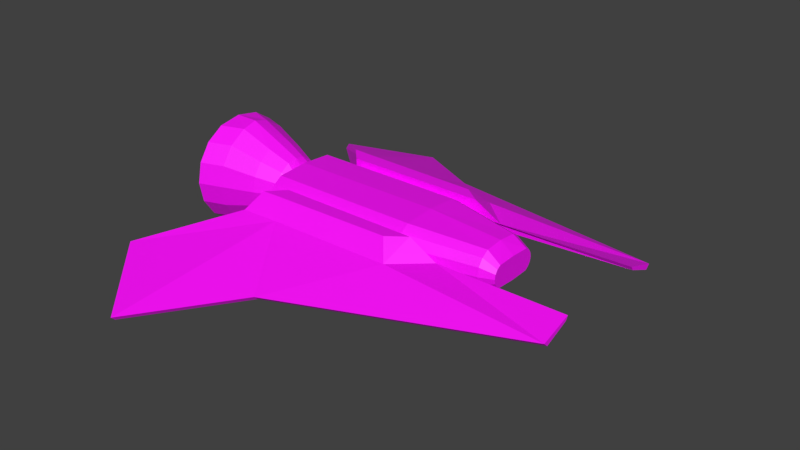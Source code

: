 # Source: passer.blend  (saved by Blender 3.0.42; exported with 4.5.12 LTS)
import bpy
from mathutils import Matrix  # noqa: F401  (used for matrix-valued properties, if any)

bpy.ops.wm.read_factory_settings(use_empty=True)
scene = bpy.context.scene
scene.name = 'Scene'

# ---- collections
col_collection_1 = bpy.data.collections.new('Collection 1'); scene.collection.children.link(col_collection_1)

# ---- images (referenced by path relative to the original .blend; pixels are not part of the script)
import os
ASSET_DIR = os.environ.get("B2B_ASSET_DIR", "")  # directory of the original .blend (textures are referenced by path, not embedded)
HERE = os.path.dirname(os.path.abspath(__file__))  # packed textures are extracted next to this script under _unpacked/

def load_image(name, relpath, width, height, colorspace="sRGB"):
    """Load a texture the original file referenced (path relative to the .blend, or extracted next to this script)."""
    p = next((c for c in (os.path.join(HERE, relpath), os.path.join(ASSET_DIR, relpath)) if relpath and os.path.exists(c)), "")
    if p:
        img = bpy.data.images.load(p, check_existing=True)
        img.name = name
    else:  # same state as the original file: an image datablock whose file is absent (Cycles renders it pink)
        img = bpy.data.images.new(name, width, height)
        img.source = "FILE"
        img.filepath = "//" + (relpath or name)
    img.colorspace_settings.name = colorspace
    return img
img_untitled = load_image('Untitled', 'passer_merchant.tga', 1024, 1024, 'sRGB')

# ---- materials (node trees are filled in below, after node groups)
mat_material = bpy.data.materials.new('Material')
mat_material.alpha_threshold = 0.0
mat_material.use_transparent_shadow = False
mat_material.roughness = 0.5
mat_material.line_color = (0.0, 0.0, 0.0, 1.0)

# ---- material node trees
mat_material.use_nodes = True; mat_material.node_tree.nodes.clear()
_N = mat_material.node_tree.nodes; _L = mat_material.node_tree.links
n0 = _N.new('ShaderNodeOutputMaterial'); n0.name = 'Material Output'; n0.location = (300, 300)
n1 = _N.new('ShaderNodeBsdfPrincipled'); n1.name = 'Principled BSDF'; n1.location = (10, 300)
n1.distribution = 'GGX'
n1.subsurface_method = 'BURLEY'
n1.inputs[3].default_value = 1.45
n1.inputs[27].default_value = (0.0, 0.0, 0.0, 1.0)
n1.inputs[28].default_value = 1.0
n2 = _N.new('ShaderNodeTexImage'); n2.name = 'Image Texture'; n2.location = (-341, 221)
n2.image = img_untitled
_L.new(n1.outputs[0], n0.inputs[0])
_L.new(n2.outputs[0], n1.inputs[0])
n0.is_active_output = True

# ---- world
world_world = bpy.data.worlds.new('World'); scene.world = world_world
world_world.color = (0.05088, 0.05088, 0.05088)
world_world.use_sun_shadow = False
world_world.sun_shadow_jitter_overblur = 0.0
world_world.cycles.sampling_method = 'MANUAL'

# ---- meshes
me_cube = bpy.data.meshes.new('Cube')
me_cube.from_pydata([(-0.2006, -0.9948, -0.09898), (-0.2006, -1.014, -0.08067), (-0.4818, -0.6644, 0.008384), (-0.4818, -0.6841, 0.02669), (1.37, -0.223, 0.1771), (1.37, -0.2339, 0.1587), (1.37, -0.3665, 0.1299), (1.37, -0.3469, 0.1116), (-0.003201, -0.2119, 0.1681), (-0.003201, -0.2119, 0.1046), (0.2552, -0.6721, 0.03057), (0.2552, -0.6525, 0.01226), (-0.1169, -0.36, 0.1681), (0.7783, -0.2119, 0.1681), (0.05653, -0.3531, 0.1681), (0.6287, -0.3448, 0.1681), (-0.0745, -0.2862, 0.2388), (-0.003201, -0.2119, 0.2388), (0.01412, -0.2827, 0.2388), (0.6502, -0.2119, 0.2388), (0.5681, -0.2727, 0.2388), (-0.07519, -0.1441, 0.01535), (0.5839, -0.1441, 0.01535), (-0.07519, -0.185, 0.04266), (0.5839, -0.185, 0.04266), (-0.07519, -0.2123, 0.08353), (0.5839, -0.2123, 0.08353), (-0.07519, -0.2219, 0.1317), (0.5839, -0.2219, 0.1317), (-0.07519, -0.2123, 0.1799), (0.5839, -0.2123, 0.1799), (-0.07519, -0.185, 0.2208), (0.5839, -0.185, 0.2208), (-0.07519, -0.1441, 0.2481), (0.5839, -0.1441, 0.2481), (0.9252, -0.08404, 0.03895), (0.9252, -0.1166, 0.06072), (0.9252, -0.1384, 0.0933), (0.9252, -0.146, 0.1317), (0.9252, -0.1384, 0.1702), (0.9252, -0.1166, 0.2027), (0.9252, -0.08404, 0.2245), (0.9876, -0.08758, 0.08254), (0.9876, -0.1049, 0.09409), (0.9876, -0.1164, 0.1114), (0.9876, -0.1204, 0.1317), (0.9876, -0.1164, 0.1521), (0.9876, -0.1049, 0.1694), (0.9876, -0.08758, 0.1809), (-0.1158, -0.1441, 0.01535), (-0.1158, -0.185, 0.04266), (-0.1158, -0.2123, 0.08353), (-0.1158, -0.2219, 0.1317), (-0.1158, -0.2123, 0.1799), (-0.1158, -0.185, 0.2208), (-0.1158, -0.1441, 0.2481), (-0.1103, -0.1443, 0.0467), (-0.1103, -0.1742, 0.06665), (-0.1103, -0.1941, 0.09651), (-0.1103, -0.2012, 0.1317), (-0.1103, -0.1941, 0.167), (-0.1103, -0.1742, 0.1968), (-0.1103, -0.1443, 0.2168), (-0.1087, -0.0515, 0.0467), (-0.1087, -0.08136, 0.06665), (-0.1087, -0.1013, 0.09651), (-0.1087, -0.1083, 0.1317), (-0.1087, -0.1013, 0.167), (-0.1087, -0.08136, 0.1968), (-0.1087, -0.0515, 0.2168), (-0.1278, -0.0515, 0.0467), (-0.1278, -0.08136, 0.06665), (-0.1278, -0.1013, 0.09651), (-0.1278, -0.1083, 0.1317), (-0.1278, -0.1013, 0.167), (-0.1278, -0.08136, 0.1968), (-0.1278, -0.0515, 0.2168), (-0.1683, -0.04561, 0.006829), (-0.1683, -0.08947, 0.03614), (-0.1683, -0.1188, 0.08), (-0.1683, -0.1291, 0.1317), (-0.1683, -0.1188, 0.1835), (-0.1683, -0.08947, 0.2273), (-0.1683, -0.04561, 0.2566), (-0.267, -0.05867, -0.03543), (-0.267, -0.1174, 0.003793), (-0.267, -0.1566, 0.06249), (-0.267, -0.1704, 0.1317), (-0.267, -0.1566, 0.201), (-0.267, -0.1174, 0.2597), (-0.267, -0.05867, 0.2989), (-0.4143, -0.06912, -0.09696), (-0.4143, -0.1494, -0.0433), (-0.4143, -0.2031, 0.03701), (-0.4143, -0.2219, 0.1317), (-0.4143, -0.2031, 0.2265), (-0.4143, -0.1494, 0.3068), (-0.4143, -0.06912, 0.3604), (-0.5223, -0.1061, -0.09696), (-0.5223, -0.1864, -0.0433), (-0.5223, -0.24, 0.03701), (-0.5223, -0.2589, 0.1317), (-0.5223, -0.24, 0.2265), (-0.5223, -0.1864, 0.3068), (-0.5223, -0.1061, 0.3604), (-0.5223, -0.07346, -0.06613), (-0.5223, -0.1429, -0.0197), (-0.5223, -0.1894, 0.04978), (-0.5223, -0.2057, 0.1317), (-0.5223, -0.1894, 0.2137), (-0.5223, -0.1429, 0.2832), (-0.5223, -0.07346, 0.3296), (-0.4414, -0.07346, -0.06613), (-0.4414, -0.1429, -0.0197), (-0.4414, -0.1894, 0.04978), (-0.4414, -0.2057, 0.1317), (-0.4414, -0.1894, 0.2137), (-0.4414, -0.1429, 0.2832), (-0.4414, -0.07346, 0.3296), (-0.3607, -0.09136, 0.03463), (-0.3607, -0.1255, 0.05742), (-0.3607, -0.1482, 0.09151), (-0.3607, -0.1562, 0.1317), (-0.3607, -0.1482, 0.172), (-0.3607, -0.1255, 0.2061), (-0.3607, -0.09136, 0.2288), (-0.2006, 0.9948, -0.09898), (-0.2006, 1.014, -0.08067), (-0.4818, 0.6644, 0.008384), (-0.4818, 0.6841, 0.02669), (1.37, 0.223, 0.1771), (1.37, 0.2339, 0.1587), (1.37, 0.3665, 0.1299), (1.37, 0.3469, 0.1116), (-0.003201, 0.2119, 0.1681), (-0.003201, 0.2119, 0.1046), (0.2552, 0.6721, 0.03057), (0.2552, 0.6525, 0.01226), (-0.1169, 0.36, 0.1681), (0.7783, 0.2119, 0.1681), (0.05653, 0.3531, 0.1681), (0.6287, 0.3448, 0.1681), (-0.0745, 0.2862, 0.2388), (-0.003201, 0.2119, 0.2388), (0.01412, 0.2827, 0.2388), (0.6502, 0.2119, 0.2388), (0.5681, 0.2727, 0.2388), (-0.07519, 0.0, 0.005764), (0.5839, 0.0, 0.005764), (-0.07519, 0.1441, 0.01535), (0.5839, 0.1441, 0.01535), (-0.07519, 0.185, 0.04266), (0.5839, 0.185, 0.04266), (-0.07519, 0.2123, 0.08353), (0.5839, 0.2123, 0.08353), (-0.07519, 0.2219, 0.1317), (0.5839, 0.2219, 0.1317), (-0.07519, 0.2123, 0.1799), (0.5839, 0.2123, 0.1799), (-0.07519, 0.185, 0.2208), (0.5839, 0.185, 0.2208), (-0.07519, 0.1441, 0.2481), (0.5839, 0.1441, 0.2481), (-0.07519, 0.0, 0.2577), (0.5839, 0.0, 0.2577), (0.9252, 0.08404, 0.03895), (0.9252, 0.0, 0.03131), (0.9252, 0.1166, 0.06072), (0.9252, 0.1384, 0.0933), (0.9252, 0.146, 0.1317), (0.9252, 0.1384, 0.1702), (0.9252, 0.1166, 0.2027), (0.9252, 0.08404, 0.2245), (0.9252, 0.0, 0.2322), (0.9876, 0.08758, 0.08254), (0.9876, 0.0, 0.07849), (0.9876, 0.1049, 0.09409), (0.9876, 0.1164, 0.1114), (0.9876, 0.1204, 0.1317), (0.9876, 0.1164, 0.1521), (0.9876, 0.1049, 0.1694), (0.9876, 0.08758, 0.1809), (0.9876, 0.0, 0.185), (-0.1158, 0.0, 0.005764), (-0.1158, 0.1441, 0.01535), (-0.1158, 0.185, 0.04266), (-0.1158, 0.2123, 0.08353), (-0.1158, 0.2219, 0.1317), (-0.1158, 0.2123, 0.1799), (-0.1158, 0.185, 0.2208), (-0.1158, 0.1441, 0.2481), (-0.1158, 0.0, 0.2577), (-0.1103, 0.0, 0.0397), (-0.1103, 0.1443, 0.0467), (-0.1103, 0.1742, 0.06665), (-0.1103, 0.1941, 0.09651), (-0.1103, 0.2012, 0.1317), (-0.1103, 0.1941, 0.167), (-0.1103, 0.1742, 0.1968), (-0.1103, 0.1443, 0.2168), (-0.1103, 0.0, 0.2238), (-0.1087, 0.0, 0.0397), (-0.1087, 0.0515, 0.0467), (-0.1087, 0.08136, 0.06665), (-0.1087, 0.1013, 0.09651), (-0.1087, 0.1083, 0.1317), (-0.1087, 0.1013, 0.167), (-0.1087, 0.08136, 0.1968), (-0.1087, 0.0515, 0.2168), (-0.1087, 0.0, 0.2238), (-0.1278, 0.0, 0.0397), (-0.1278, 0.0515, 0.0467), (-0.1278, 0.08136, 0.06665), (-0.1278, 0.1013, 0.09651), (-0.1278, 0.1083, 0.1317), (-0.1278, 0.1013, 0.167), (-0.1278, 0.08136, 0.1968), (-0.1278, 0.0515, 0.2168), (-0.1278, 0.0, 0.2238), (-0.1683, 0.0, -0.003462), (-0.1683, 0.04561, 0.006829), (-0.1683, 0.08947, 0.03614), (-0.1683, 0.1188, 0.08), (-0.1683, 0.1291, 0.1317), (-0.1683, 0.1188, 0.1835), (-0.1683, 0.08947, 0.2273), (-0.1683, 0.04561, 0.2566), (-0.1683, 0.0, 0.2669), (-0.267, 0.0, -0.0492), (-0.267, 0.05867, -0.03543), (-0.267, 0.1174, 0.003793), (-0.267, 0.1566, 0.06249), (-0.267, 0.1704, 0.1317), (-0.267, 0.1566, 0.201), (-0.267, 0.1174, 0.2597), (-0.267, 0.05867, 0.2989), (-0.267, 0.0, 0.3127), (-0.4143, 0.0, -0.1158), (-0.4143, 0.06912, -0.09696), (-0.4143, 0.1494, -0.0433), (-0.4143, 0.2031, 0.03701), (-0.4143, 0.2219, 0.1317), (-0.4143, 0.2031, 0.2265), (-0.4143, 0.1494, 0.3068), (-0.4143, 0.06912, 0.3604), (-0.4143, 0.0, 0.3793), (-0.5223, 0.0, -0.1158), (-0.5223, 0.1061, -0.09696), (-0.5223, 0.1864, -0.0433), (-0.5223, 0.24, 0.03701), (-0.5223, 0.2589, 0.1317), (-0.5223, 0.24, 0.2265), (-0.5223, 0.1864, 0.3068), (-0.5223, 0.1061, 0.3604), (-0.5223, 0.0, 0.3793), (-0.5223, 0.0, -0.08243), (-0.5223, 0.07346, -0.06613), (-0.5223, 0.1429, -0.0197), (-0.5223, 0.1894, 0.04978), (-0.5223, 0.2057, 0.1317), (-0.5223, 0.1894, 0.2137), (-0.5223, 0.1429, 0.2832), (-0.5223, 0.07346, 0.3296), (-0.5223, 0.0, 0.3459), (-0.4414, 0.0, -0.08243), (-0.4414, 0.07346, -0.06613), (-0.4414, 0.1429, -0.0197), (-0.4414, 0.1894, 0.04978), (-0.4414, 0.2057, 0.1317), (-0.4414, 0.1894, 0.2137), (-0.4414, 0.1429, 0.2832), (-0.4414, 0.07346, 0.3296), (-0.4414, 0.0, 0.3459), (-0.3607, 0.0, 0.02663), (-0.3607, 0.09136, 0.03463), (-0.3607, 0.1255, 0.05742), (-0.3607, 0.1482, 0.09151), (-0.3607, 0.1562, 0.1317), (-0.3607, 0.1482, 0.172), (-0.3607, 0.1255, 0.2061), (-0.3607, 0.09136, 0.2288), (-0.3607, 0.0, 0.2368)], [], [(11, 10, 1, 0), (10, 14, 12, 3, 1), (9, 11, 0, 2), (0, 1, 3, 2), (4, 13, 15, 14, 10, 6), (9, 5, 7, 11), (7, 6, 10, 11), (5, 4, 6, 7), (9, 8, 13, 4, 5), (8, 9, 2, 3, 12), (18, 20, 19, 17), (14, 15, 20, 18), (8, 12, 16, 17), (16, 18, 17), (12, 14, 18, 16), (15, 13, 19, 20), (13, 8, 17, 19), (147, 148, 22, 21), (21, 22, 24, 23), (23, 24, 26, 25), (25, 26, 28, 27), (27, 28, 30, 29), (29, 30, 32, 31), (31, 32, 34, 33), (33, 34, 164, 163), (24, 22, 35, 36), (33, 163, 191, 55), (41, 40, 47, 48), (22, 148, 166, 35), (164, 34, 41, 173), (34, 32, 40, 41), (32, 30, 39, 40), (30, 28, 38, 39), (28, 26, 37, 38), (26, 24, 36, 37), (175, 182, 48, 47, 46, 45, 44, 43, 42), (38, 37, 44, 45), (35, 166, 175, 42), (173, 41, 48, 182), (39, 38, 45, 46), (36, 35, 42, 43), (40, 39, 46, 47), (37, 36, 43, 44), (53, 54, 61, 60), (31, 33, 55, 54), (29, 31, 54, 53), (27, 29, 53, 52), (25, 27, 52, 51), (23, 25, 51, 50), (21, 23, 50, 49), (147, 21, 49, 183), (60, 61, 68, 67), (50, 51, 58, 57), (54, 55, 62, 61), (51, 52, 59, 58), (183, 49, 56, 192), (55, 191, 200, 62), (52, 53, 60, 59), (49, 50, 57, 56), (67, 68, 75, 74), (57, 58, 65, 64), (61, 62, 69, 68), (58, 59, 66, 65), (62, 200, 209, 69), (59, 60, 67, 66), (56, 57, 64, 63), (192, 56, 63, 201), (74, 75, 82, 81), (64, 65, 72, 71), (68, 69, 76, 75), (65, 66, 73, 72), (69, 209, 218, 76), (66, 67, 74, 73), (63, 64, 71, 70), (201, 63, 70, 210), (81, 82, 89, 88), (71, 72, 79, 78), (75, 76, 83, 82), (72, 73, 80, 79), (210, 70, 77, 219), (76, 218, 227, 83), (73, 74, 81, 80), (70, 71, 78, 77), (88, 89, 96, 95), (78, 79, 86, 85), (82, 83, 90, 89), (79, 80, 87, 86), (219, 77, 84, 228), (83, 227, 236, 90), (80, 81, 88, 87), (77, 78, 85, 84), (95, 96, 103, 102), (85, 86, 93, 92), (89, 90, 97, 96), (86, 87, 94, 93), (90, 236, 245, 97), (87, 88, 95, 94), (84, 85, 92, 91), (228, 84, 91, 237), (102, 103, 110, 109), (92, 93, 100, 99), (96, 97, 104, 103), (93, 94, 101, 100), (97, 245, 254, 104), (94, 95, 102, 101), (91, 92, 99, 98), (237, 91, 98, 246), (109, 110, 117, 116), (99, 100, 107, 106), (103, 104, 111, 110), (100, 101, 108, 107), (104, 254, 263, 111), (101, 102, 109, 108), (98, 99, 106, 105), (246, 98, 105, 255), (116, 117, 124, 123), (106, 107, 114, 113), (110, 111, 118, 117), (107, 108, 115, 114), (255, 105, 112, 264), (111, 263, 272, 118), (108, 109, 116, 115), (105, 106, 113, 112), (281, 273, 119, 120, 121, 122, 123, 124, 125), (113, 114, 121, 120), (117, 118, 125, 124), (114, 115, 122, 121), (264, 112, 119, 273), (118, 272, 281, 125), (115, 116, 123, 122), (112, 113, 120, 119), (137, 126, 127, 136), (136, 127, 129, 138, 140), (135, 128, 126, 137), (126, 128, 129, 127), (130, 132, 136, 140, 141, 139), (135, 137, 133, 131), (133, 137, 136, 132), (131, 133, 132, 130), (135, 131, 130, 139, 134), (134, 138, 129, 128, 135), (144, 143, 145, 146), (140, 144, 146, 141), (134, 143, 142, 138), (142, 143, 144), (138, 142, 144, 140), (141, 146, 145, 139), (139, 145, 143, 134), (147, 149, 150, 148), (149, 151, 152, 150), (151, 153, 154, 152), (153, 155, 156, 154), (155, 157, 158, 156), (157, 159, 160, 158), (159, 161, 162, 160), (161, 163, 164, 162), (152, 167, 165, 150), (161, 190, 191, 163), (172, 181, 180, 171), (150, 165, 166, 148), (164, 173, 172, 162), (162, 172, 171, 160), (160, 171, 170, 158), (158, 170, 169, 156), (156, 169, 168, 154), (154, 168, 167, 152), (175, 174, 176, 177, 178, 179, 180, 181, 182), (169, 178, 177, 168), (165, 174, 175, 166), (173, 182, 181, 172), (170, 179, 178, 169), (167, 176, 174, 165), (171, 180, 179, 170), (168, 177, 176, 167), (188, 197, 198, 189), (159, 189, 190, 161), (157, 188, 189, 159), (155, 187, 188, 157), (153, 186, 187, 155), (151, 185, 186, 153), (149, 184, 185, 151), (147, 183, 184, 149), (197, 206, 207, 198), (185, 194, 195, 186), (189, 198, 199, 190), (186, 195, 196, 187), (183, 192, 193, 184), (190, 199, 200, 191), (187, 196, 197, 188), (184, 193, 194, 185), (206, 215, 216, 207), (194, 203, 204, 195), (198, 207, 208, 199), (195, 204, 205, 196), (199, 208, 209, 200), (196, 205, 206, 197), (193, 202, 203, 194), (192, 201, 202, 193), (215, 224, 225, 216), (203, 212, 213, 204), (207, 216, 217, 208), (204, 213, 214, 205), (208, 217, 218, 209), (205, 214, 215, 206), (202, 211, 212, 203), (201, 210, 211, 202), (224, 233, 234, 225), (212, 221, 222, 213), (216, 225, 226, 217), (213, 222, 223, 214), (210, 219, 220, 211), (217, 226, 227, 218), (214, 223, 224, 215), (211, 220, 221, 212), (233, 242, 243, 234), (221, 230, 231, 222), (225, 234, 235, 226), (222, 231, 232, 223), (219, 228, 229, 220), (226, 235, 236, 227), (223, 232, 233, 224), (220, 229, 230, 221), (242, 251, 252, 243), (230, 239, 240, 231), (234, 243, 244, 235), (231, 240, 241, 232), (235, 244, 245, 236), (232, 241, 242, 233), (229, 238, 239, 230), (228, 237, 238, 229), (251, 260, 261, 252), (239, 248, 249, 240), (243, 252, 253, 244), (240, 249, 250, 241), (244, 253, 254, 245), (241, 250, 251, 242), (238, 247, 248, 239), (237, 246, 247, 238), (260, 269, 270, 261), (248, 257, 258, 249), (252, 261, 262, 253), (249, 258, 259, 250), (253, 262, 263, 254), (250, 259, 260, 251), (247, 256, 257, 248), (246, 255, 256, 247), (269, 278, 279, 270), (257, 266, 267, 258), (261, 270, 271, 262), (258, 267, 268, 259), (255, 264, 265, 256), (262, 271, 272, 263), (259, 268, 269, 260), (256, 265, 266, 257), (281, 280, 279, 278, 277, 276, 275, 274, 273), (266, 275, 276, 267), (270, 279, 280, 271), (267, 276, 277, 268), (264, 273, 274, 265), (271, 280, 281, 272), (268, 277, 278, 269), (265, 274, 275, 266)])
_uv = me_cube.uv_layers.new(name='UVMap')
_uv.uv.foreach_set('vector', [0.2842, 0.4872, 0.2953, 0.49, 0.2846, 0.7161, 0.2754, 0.7074, 0.7442, 0.2715, 0.5861, 0.2537, 0.561, 0.1894, 0.6322, 0.0002606, 0.8033, 0.04824, 0.2958, 0.5008, 0.5009, 0.4773, 0.5605, 0.7005, 0.3894, 0.7484, 0.2754, 0.7074, 0.2846, 0.7161, 0.1135, 0.7254, 0.1164, 0.7141, 0.7484, 0.7537, 0.6498, 0.5398, 0.6734, 0.4638, 0.5861, 0.2537, 0.7442, 0.2715, 0.8033, 0.7293, 0.2958, 0.5008, 0.5158, 0.0002606, 0.5605, 0.01964, 0.5009, 0.4773, 0.2841, 0.02667, 0.2953, 0.02099, 0.2953, 0.49, 0.2842, 0.4872, 0.2433, 0.007818, 0.2374, 0.0002606, 0.2953, 0.02099, 0.2841, 0.02667, 0.05497, 0.4951, 0.03049, 0.4908, 0.1478, 0.2134, 0.2374, 0.0002606, 0.2433, 0.007818, 0.03049, 0.4908, 0.05497, 0.4951, 0.1164, 0.7141, 0.1135, 0.7254, 0.03178, 0.5706, 0.8326, 0.6216, 0.8344, 0.8386, 0.8117, 0.8729, 0.8038, 0.6154, 0.8732, 0.638, 0.8739, 0.8645, 0.8344, 0.8386, 0.8326, 0.6216, 0.03049, 0.4908, 0.03178, 0.5706, 0.0005816, 0.5351, 0.0002606, 0.4911, 0.8329, 0.5858, 0.8326, 0.6216, 0.8038, 0.6154, 0.8739, 0.5679, 0.8732, 0.638, 0.8326, 0.6216, 0.8329, 0.5858, 0.8739, 0.8645, 0.8258, 0.9315, 0.8117, 0.8729, 0.8344, 0.8386, 0.1478, 0.2134, 0.03049, 0.4908, 0.005366, 0.4802, 0.1035, 0.2483, 0.123, 0.7491, 0.3912, 0.7518, 0.3826, 0.8105, 0.1224, 0.8077, 0.1224, 0.8077, 0.3826, 0.8105, 0.3806, 0.8296, 0.1222, 0.8275, 0.1222, 0.8275, 0.3806, 0.8296, 0.3794, 0.8484, 0.1221, 0.8473, 0.1221, 0.8473, 0.3794, 0.8484, 0.3791, 0.867, 0.1221, 0.8671, 0.1221, 0.8671, 0.3791, 0.867, 0.3796, 0.8856, 0.1221, 0.8869, 0.1221, 0.8869, 0.3796, 0.8856, 0.3808, 0.9043, 0.1222, 0.9067, 0.1222, 0.9067, 0.3808, 0.9043, 0.3829, 0.9233, 0.1224, 0.9265, 0.1224, 0.9265, 0.3829, 0.9233, 0.3917, 0.9813, 0.1229, 0.9854, 0.3806, 0.8296, 0.3826, 0.8105, 0.5168, 0.8219, 0.5132, 0.8368, 0.1224, 0.9265, 0.1229, 0.9854, 0.1063, 0.9855, 0.1059, 0.9266, 0.5169, 0.9115, 0.5133, 0.8966, 0.5404, 0.8846, 0.5429, 0.8933, 0.3826, 0.8105, 0.3912, 0.7518, 0.5294, 0.7896, 0.5168, 0.8219, 0.3917, 0.9813, 0.3829, 0.9233, 0.5169, 0.9115, 0.5294, 0.9437, 0.3829, 0.9233, 0.3808, 0.9043, 0.5133, 0.8966, 0.5169, 0.9115, 0.3808, 0.9043, 0.3796, 0.8856, 0.5112, 0.8817, 0.5133, 0.8966, 0.3796, 0.8856, 0.3791, 0.867, 0.5106, 0.8667, 0.5112, 0.8817, 0.3791, 0.867, 0.3794, 0.8484, 0.5112, 0.8517, 0.5106, 0.8667, 0.3794, 0.8484, 0.3806, 0.8296, 0.5132, 0.8368, 0.5112, 0.8517, 0.7779, 0.7542, 0.7779, 0.7966, 0.743, 0.795, 0.7362, 0.7904, 0.7316, 0.7835, 0.73, 0.7754, 0.7316, 0.7673, 0.7362, 0.7604, 0.743, 0.7559, 0.5106, 0.8667, 0.5112, 0.8517, 0.5389, 0.8577, 0.5383, 0.8667, 0.5168, 0.8219, 0.5294, 0.7896, 0.5605, 0.8053, 0.5429, 0.8401, 0.5294, 0.9437, 0.5169, 0.9115, 0.5429, 0.8933, 0.5605, 0.928, 0.5112, 0.8817, 0.5106, 0.8667, 0.5383, 0.8667, 0.5389, 0.8757, 0.5132, 0.8368, 0.5168, 0.8219, 0.5429, 0.8401, 0.5403, 0.8488, 0.5133, 0.8966, 0.5112, 0.8817, 0.5389, 0.8757, 0.5404, 0.8846, 0.5112, 0.8517, 0.5132, 0.8368, 0.5403, 0.8488, 0.5389, 0.8577, 0.5647, 0.788, 0.5753, 0.7716, 0.58, 0.7812, 0.5723, 0.7932, 0.1222, 0.9067, 0.1224, 0.9265, 0.1059, 0.9266, 0.1058, 0.9068, 0.1221, 0.8869, 0.1222, 0.9067, 0.1058, 0.9068, 0.1057, 0.8869, 0.1221, 0.8671, 0.1221, 0.8869, 0.1057, 0.8869, 0.1057, 0.8671, 0.1221, 0.8473, 0.1221, 0.8671, 0.1057, 0.8671, 0.1058, 0.8472, 0.1222, 0.8275, 0.1221, 0.8473, 0.1058, 0.8472, 0.1059, 0.8274, 0.1224, 0.8077, 0.1222, 0.8275, 0.1059, 0.8274, 0.106, 0.8076, 0.123, 0.7491, 0.1224, 0.8077, 0.106, 0.8076, 0.1065, 0.749, 0.6522, 0.777, 0.6601, 0.7651, 0.697, 0.7651, 0.6891, 0.777, 0.5753, 0.8429, 0.5647, 0.8264, 0.5723, 0.8212, 0.58, 0.8333, 0.5753, 0.7716, 0.5912, 0.7602, 0.5916, 0.7729, 0.58, 0.7812, 0.5647, 0.8264, 0.561, 0.8072, 0.5696, 0.8072, 0.5723, 0.8212, 0.6483, 0.8602, 0.5912, 0.8542, 0.5916, 0.8415, 0.6489, 0.8465, 0.5912, 0.7602, 0.6483, 0.7542, 0.6489, 0.7679, 0.5916, 0.7729, 0.561, 0.8072, 0.5647, 0.788, 0.5723, 0.7932, 0.5696, 0.8072, 0.5912, 0.8542, 0.5753, 0.8429, 0.58, 0.8333, 0.5916, 0.8415, 0.9817, 0.1656, 0.9848, 0.1798, 0.9772, 0.182, 0.9738, 0.1668, 0.6601, 0.8169, 0.6522, 0.805, 0.6891, 0.805, 0.697, 0.8169, 0.6601, 0.7651, 0.672, 0.7572, 0.7089, 0.7572, 0.697, 0.7651, 0.6522, 0.805, 0.6494, 0.791, 0.6863, 0.791, 0.6891, 0.805, 0.672, 0.7572, 0.7294, 0.7542, 0.7294, 0.7548, 0.7089, 0.7572, 0.6494, 0.791, 0.6522, 0.777, 0.6891, 0.777, 0.6863, 0.791, 0.672, 0.8248, 0.6601, 0.8169, 0.697, 0.8169, 0.7089, 0.8248, 0.7294, 0.8278, 0.672, 0.8248, 0.7089, 0.8248, 0.7294, 0.8272, 0.9738, 0.1668, 0.9772, 0.182, 0.9593, 0.1937, 0.955, 0.1729, 0.9846, 0.1223, 0.9815, 0.1367, 0.9736, 0.1356, 0.9767, 0.12, 0.9848, 0.1798, 0.9898, 0.1933, 0.9827, 0.1965, 0.9772, 0.182, 0.9815, 0.1367, 0.9805, 0.1512, 0.9725, 0.1512, 0.9736, 0.1356, 0.9898, 0.1933, 0.9997, 0.2112, 0.9934, 0.2149, 0.9827, 0.1965, 0.9805, 0.1512, 0.9817, 0.1656, 0.9738, 0.1668, 0.9725, 0.1512, 0.9897, 0.1081, 0.9846, 0.1223, 0.9767, 0.12, 0.9821, 0.1048, 0.9997, 0.08855, 0.9897, 0.1081, 0.9821, 0.1048, 0.9926, 0.08486, 0.955, 0.1729, 0.9593, 0.1937, 0.9188, 0.2069, 0.9128, 0.1798, 0.9767, 0.12, 0.9736, 0.1356, 0.9544, 0.1298, 0.958, 0.1085, 0.9772, 0.182, 0.9827, 0.1965, 0.9662, 0.2133, 0.9593, 0.1937, 0.9736, 0.1356, 0.9725, 0.1512, 0.9534, 0.1514, 0.9544, 0.1298, 0.9926, 0.08486, 0.9821, 0.1048, 0.9643, 0.08802, 0.9727, 0.07088, 0.9827, 0.1965, 0.9934, 0.2149, 0.9752, 0.2294, 0.9662, 0.2133, 0.9725, 0.1512, 0.9738, 0.1668, 0.955, 0.1729, 0.9534, 0.1514, 0.9821, 0.1048, 0.9767, 0.12, 0.958, 0.1085, 0.9643, 0.08802, 0.9128, 0.1798, 0.9188, 0.2069, 0.8611, 0.2282, 0.8526, 0.1915, 0.958, 0.1085, 0.9544, 0.1298, 0.9115, 0.1245, 0.9162, 0.0969, 0.9593, 0.1937, 0.9662, 0.2133, 0.9284, 0.2328, 0.9188, 0.2069, 0.9544, 0.1298, 0.9534, 0.1514, 0.9104, 0.1522, 0.9115, 0.1245, 0.9727, 0.07088, 0.9643, 0.08802, 0.9247, 0.07004, 0.935, 0.04811, 0.9662, 0.2133, 0.9752, 0.2294, 0.9397, 0.2537, 0.9284, 0.2328, 0.9534, 0.1514, 0.955, 0.1729, 0.9128, 0.1798, 0.9104, 0.1522, 0.9643, 0.08802, 0.958, 0.1085, 0.9162, 0.0969, 0.9247, 0.07004, 0.8526, 0.1915, 0.8611, 0.2282, 0.8163, 0.2309, 0.8076, 0.1934, 0.9162, 0.0969, 0.9115, 0.1245, 0.8505, 0.1158, 0.857, 0.07846, 0.9188, 0.2069, 0.9284, 0.2328, 0.8741, 0.2633, 0.8611, 0.2282, 0.9115, 0.1245, 0.9104, 0.1522, 0.849, 0.1538, 0.8505, 0.1158, 0.9284, 0.2328, 0.9397, 0.2537, 0.8862, 0.2886, 0.8741, 0.2633, 0.9104, 0.1522, 0.9128, 0.1798, 0.8526, 0.1915, 0.849, 0.1538, 0.9247, 0.07004, 0.9162, 0.0969, 0.857, 0.07846, 0.868, 0.04231, 0.935, 0.04811, 0.9247, 0.07004, 0.868, 0.04231, 0.8787, 0.01605, 0.007754, 0.7867, 0.02909, 0.7548, 0.04636, 0.7641, 0.0279, 0.7918, 0.857, 0.07846, 0.8505, 0.1158, 0.8053, 0.1166, 0.8118, 0.07836, 0.8611, 0.2282, 0.8741, 0.2633, 0.8293, 0.2673, 0.8163, 0.2309, 0.8505, 0.1158, 0.849, 0.1538, 0.8038, 0.1551, 0.8053, 0.1166, 0.8741, 0.2633, 0.8862, 0.2886, 0.8471, 0.3066, 0.8293, 0.2673, 0.849, 0.1538, 0.8526, 0.1915, 0.8076, 0.1934, 0.8038, 0.1551, 0.868, 0.04231, 0.857, 0.07846, 0.8118, 0.07836, 0.8227, 0.04096, 0.8787, 0.01605, 0.868, 0.04231, 0.8227, 0.04096, 0.8382, 0.0002606, 0.8088, 0.402, 0.8254, 0.3647, 0.8563, 0.3828, 0.8427, 0.411, 0.02909, 0.894, 0.007754, 0.862, 0.0279, 0.857, 0.04636, 0.8846, 0.02909, 0.7548, 0.06103, 0.7334, 0.07399, 0.7457, 0.04636, 0.7641, 0.007754, 0.862, 0.0002606, 0.8244, 0.02141, 0.8244, 0.0279, 0.857, 0.06103, 0.7334, 0.1032, 0.7259, 0.1032, 0.7392, 0.07399, 0.7457, 0.0002606, 0.8244, 0.007754, 0.7867, 0.0279, 0.7918, 0.02141, 0.8244, 0.06103, 0.9153, 0.02909, 0.894, 0.04636, 0.8846, 0.07399, 0.9031, 0.1032, 0.9228, 0.06103, 0.9153, 0.07399, 0.9031, 0.1032, 0.9095, 0.8427, 0.411, 0.8563, 0.3828, 0.878, 0.4168, 0.8706, 0.4284, 0.8295, 0.5167, 0.8114, 0.4821, 0.8433, 0.471, 0.857, 0.498, 0.8254, 0.3647, 0.8507, 0.3324, 0.878, 0.3579, 0.8563, 0.3828, 0.8114, 0.4821, 0.8038, 0.4426, 0.8382, 0.4412, 0.8433, 0.471, 0.8783, 0.5674, 0.854, 0.5451, 0.8777, 0.5216, 0.9022, 0.5413, 0.8507, 0.3324, 0.8782, 0.3071, 0.9044, 0.3376, 0.878, 0.3579, 0.8038, 0.4426, 0.8088, 0.402, 0.8427, 0.411, 0.8382, 0.4412, 0.854, 0.5451, 0.8295, 0.5167, 0.857, 0.498, 0.8777, 0.5216, 0.9258, 0.3962, 0.9258, 0.4852, 0.889, 0.4742, 0.8775, 0.465, 0.8704, 0.4537, 0.8684, 0.4411, 0.8706, 0.4284, 0.878, 0.4168, 0.8896, 0.4071, 0.857, 0.498, 0.8433, 0.471, 0.8704, 0.4537, 0.8775, 0.465, 0.8563, 0.3828, 0.878, 0.3579, 0.8896, 0.4071, 0.878, 0.4168, 0.8433, 0.471, 0.8382, 0.4412, 0.8684, 0.4411, 0.8704, 0.4537, 0.9022, 0.5413, 0.8777, 0.5216, 0.889, 0.4742, 0.9258, 0.4852, 0.878, 0.3579, 0.9044, 0.3376, 0.9258, 0.3962, 0.8896, 0.4071, 0.8382, 0.4412, 0.8427, 0.411, 0.8706, 0.4284, 0.8684, 0.4411, 0.8777, 0.5216, 0.857, 0.498, 0.8775, 0.465, 0.889, 0.4742, 0.2842, 0.4872, 0.2754, 0.7074, 0.2846, 0.7161, 0.2953, 0.49, 0.7442, 0.2715, 0.8033, 0.04824, 0.6322, 0.0002606, 0.561, 0.1894, 0.5861, 0.2537, 0.2958, 0.5008, 0.3894, 0.7484, 0.5605, 0.7005, 0.5009, 0.4773, 0.2754, 0.7074, 0.1164, 0.7141, 0.1135, 0.7254, 0.2846, 0.7161, 0.7484, 0.7537, 0.8033, 0.7293, 0.7442, 0.2715, 0.5861, 0.2537, 0.6734, 0.4638, 0.6498, 0.5398, 0.2958, 0.5008, 0.5009, 0.4773, 0.5605, 0.01964, 0.5158, 0.0002606, 0.2841, 0.02667, 0.2842, 0.4872, 0.2953, 0.49, 0.2953, 0.02099, 0.2433, 0.007818, 0.2841, 0.02667, 0.2953, 0.02099, 0.2374, 0.0002606, 0.05497, 0.4951, 0.2433, 0.007818, 0.2374, 0.0002606, 0.1478, 0.2134, 0.03049, 0.4908, 0.03049, 0.4908, 0.03178, 0.5706, 0.1135, 0.7254, 0.1164, 0.7141, 0.05497, 0.4951, 0.8326, 0.6216, 0.8038, 0.6154, 0.8117, 0.8729, 0.8344, 0.8386, 0.8732, 0.638, 0.8326, 0.6216, 0.8344, 0.8386, 0.8739, 0.8645, 0.03049, 0.4908, 0.0002606, 0.4911, 0.0005816, 0.5351, 0.03178, 0.5706, 0.8329, 0.5858, 0.8038, 0.6154, 0.8326, 0.6216, 0.8739, 0.5679, 0.8329, 0.5858, 0.8326, 0.6216, 0.8732, 0.638, 0.8739, 0.8645, 0.8344, 0.8386, 0.8117, 0.8729, 0.8258, 0.9315, 0.1478, 0.2134, 0.1035, 0.2483, 0.005366, 0.4802, 0.03049, 0.4908, 0.123, 0.7491, 0.1224, 0.8077, 0.3826, 0.8105, 0.3912, 0.7518, 0.1224, 0.8077, 0.1222, 0.8275, 0.3806, 0.8296, 0.3826, 0.8105, 0.1222, 0.8275, 0.1221, 0.8473, 0.3794, 0.8484, 0.3806, 0.8296, 0.1221, 0.8473, 0.1221, 0.8671, 0.3791, 0.867, 0.3794, 0.8484, 0.1221, 0.8671, 0.1221, 0.8869, 0.3796, 0.8856, 0.3791, 0.867, 0.1221, 0.8869, 0.1222, 0.9067, 0.3808, 0.9043, 0.3796, 0.8856, 0.1222, 0.9067, 0.1224, 0.9265, 0.3829, 0.9233, 0.3808, 0.9043, 0.1224, 0.9265, 0.1229, 0.9854, 0.3917, 0.9813, 0.3829, 0.9233, 0.3806, 0.8296, 0.5132, 0.8368, 0.5168, 0.8219, 0.3826, 0.8105, 0.1224, 0.9265, 0.1059, 0.9266, 0.1063, 0.9855, 0.1229, 0.9854, 0.5169, 0.9115, 0.5429, 0.8933, 0.5404, 0.8846, 0.5133, 0.8966, 0.3826, 0.8105, 0.5168, 0.8219, 0.5294, 0.7896, 0.3912, 0.7518, 0.3917, 0.9813, 0.5294, 0.9437, 0.5169, 0.9115, 0.3829, 0.9233, 0.3829, 0.9233, 0.5169, 0.9115, 0.5133, 0.8966, 0.3808, 0.9043, 0.3808, 0.9043, 0.5133, 0.8966, 0.5112, 0.8817, 0.3796, 0.8856, 0.3796, 0.8856, 0.5112, 0.8817, 0.5106, 0.8667, 0.3791, 0.867, 0.3791, 0.867, 0.5106, 0.8667, 0.5112, 0.8517, 0.3794, 0.8484, 0.3794, 0.8484, 0.5112, 0.8517, 0.5132, 0.8368, 0.3806, 0.8296, 0.7779, 0.7542, 0.743, 0.7559, 0.7362, 0.7604, 0.7316, 0.7673, 0.73, 0.7754, 0.7316, 0.7835, 0.7362, 0.7904, 0.743, 0.795, 0.7779, 0.7966, 0.5106, 0.8667, 0.5383, 0.8667, 0.5389, 0.8577, 0.5112, 0.8517, 0.5168, 0.8219, 0.5429, 0.8401, 0.5605, 0.8053, 0.5294, 0.7896, 0.5294, 0.9437, 0.5605, 0.928, 0.5429, 0.8933, 0.5169, 0.9115, 0.5112, 0.8817, 0.5389, 0.8757, 0.5383, 0.8667, 0.5106, 0.8667, 0.5132, 0.8368, 0.5403, 0.8488, 0.5429, 0.8401, 0.5168, 0.8219, 0.5133, 0.8966, 0.5404, 0.8846, 0.5389, 0.8757, 0.5112, 0.8817, 0.5112, 0.8517, 0.5389, 0.8577, 0.5403, 0.8488, 0.5132, 0.8368, 0.5647, 0.788, 0.5723, 0.7932, 0.58, 0.7812, 0.5753, 0.7716, 0.1222, 0.9067, 0.1058, 0.9068, 0.1059, 0.9266, 0.1224, 0.9265, 0.1221, 0.8869, 0.1057, 0.8869, 0.1058, 0.9068, 0.1222, 0.9067, 0.1221, 0.8671, 0.1057, 0.8671, 0.1057, 0.8869, 0.1221, 0.8869, 0.1221, 0.8473, 0.1058, 0.8472, 0.1057, 0.8671, 0.1221, 0.8671, 0.1222, 0.8275, 0.1059, 0.8274, 0.1058, 0.8472, 0.1221, 0.8473, 0.1224, 0.8077, 0.106, 0.8076, 0.1059, 0.8274, 0.1222, 0.8275, 0.123, 0.7491, 0.1065, 0.749, 0.106, 0.8076, 0.1224, 0.8077, 0.6522, 0.777, 0.6891, 0.777, 0.697, 0.7651, 0.6601, 0.7651, 0.5753, 0.8429, 0.58, 0.8333, 0.5723, 0.8212, 0.5647, 0.8264, 0.5753, 0.7716, 0.58, 0.7812, 0.5916, 0.7729, 0.5912, 0.7602, 0.5647, 0.8264, 0.5723, 0.8212, 0.5696, 0.8072, 0.561, 0.8072, 0.6483, 0.8602, 0.6489, 0.8465, 0.5916, 0.8415, 0.5912, 0.8542, 0.5912, 0.7602, 0.5916, 0.7729, 0.6489, 0.7679, 0.6483, 0.7542, 0.561, 0.8072, 0.5696, 0.8072, 0.5723, 0.7932, 0.5647, 0.788, 0.5912, 0.8542, 0.5916, 0.8415, 0.58, 0.8333, 0.5753, 0.8429, 0.9817, 0.1656, 0.9738, 0.1668, 0.9772, 0.182, 0.9848, 0.1798, 0.6601, 0.8169, 0.697, 0.8169, 0.6891, 0.805, 0.6522, 0.805, 0.6601, 0.7651, 0.697, 0.7651, 0.7089, 0.7572, 0.672, 0.7572, 0.6522, 0.805, 0.6891, 0.805, 0.6863, 0.791, 0.6494, 0.791, 0.672, 0.7572, 0.7089, 0.7572, 0.7294, 0.7548, 0.7294, 0.7542, 0.6494, 0.791, 0.6863, 0.791, 0.6891, 0.777, 0.6522, 0.777, 0.672, 0.8248, 0.7089, 0.8248, 0.697, 0.8169, 0.6601, 0.8169, 0.7294, 0.8278, 0.7294, 0.8272, 0.7089, 0.8248, 0.672, 0.8248, 0.9738, 0.1668, 0.955, 0.1729, 0.9593, 0.1937, 0.9772, 0.182, 0.9846, 0.1223, 0.9767, 0.12, 0.9736, 0.1356, 0.9815, 0.1367, 0.9848, 0.1798, 0.9772, 0.182, 0.9827, 0.1965, 0.9898, 0.1933, 0.9815, 0.1367, 0.9736, 0.1356, 0.9725, 0.1512, 0.9805, 0.1512, 0.9898, 0.1933, 0.9827, 0.1965, 0.9934, 0.2149, 0.9997, 0.2112, 0.9805, 0.1512, 0.9725, 0.1512, 0.9738, 0.1668, 0.9817, 0.1656, 0.9897, 0.1081, 0.9821, 0.1048, 0.9767, 0.12, 0.9846, 0.1223, 0.9997, 0.08855, 0.9926, 0.08486, 0.9821, 0.1048, 0.9897, 0.1081, 0.955, 0.1729, 0.9128, 0.1798, 0.9188, 0.2069, 0.9593, 0.1937, 0.9767, 0.12, 0.958, 0.1085, 0.9544, 0.1298, 0.9736, 0.1356, 0.9772, 0.182, 0.9593, 0.1937, 0.9662, 0.2133, 0.9827, 0.1965, 0.9736, 0.1356, 0.9544, 0.1298, 0.9534, 0.1514, 0.9725, 0.1512, 0.9926, 0.08486, 0.9727, 0.07088, 0.9643, 0.08802, 0.9821, 0.1048, 0.9827, 0.1965, 0.9662, 0.2133, 0.9752, 0.2294, 0.9934, 0.2149, 0.9725, 0.1512, 0.9534, 0.1514, 0.955, 0.1729, 0.9738, 0.1668, 0.9821, 0.1048, 0.9643, 0.08802, 0.958, 0.1085, 0.9767, 0.12, 0.9128, 0.1798, 0.8526, 0.1915, 0.8611, 0.2282, 0.9188, 0.2069, 0.958, 0.1085, 0.9162, 0.0969, 0.9115, 0.1245, 0.9544, 0.1298, 0.9593, 0.1937, 0.9188, 0.2069, 0.9284, 0.2328, 0.9662, 0.2133, 0.9544, 0.1298, 0.9115, 0.1245, 0.9104, 0.1522, 0.9534, 0.1514, 0.9727, 0.07088, 0.935, 0.04811, 0.9247, 0.07004, 0.9643, 0.08802, 0.9662, 0.2133, 0.9284, 0.2328, 0.9397, 0.2537, 0.9752, 0.2294, 0.9534, 0.1514, 0.9104, 0.1522, 0.9128, 0.1798, 0.955, 0.1729, 0.9643, 0.08802, 0.9247, 0.07004, 0.9162, 0.0969, 0.958, 0.1085, 0.8526, 0.1915, 0.8076, 0.1934, 0.8163, 0.2309, 0.8611, 0.2282, 0.9162, 0.0969, 0.857, 0.07846, 0.8505, 0.1158, 0.9115, 0.1245, 0.9188, 0.2069, 0.8611, 0.2282, 0.8741, 0.2633, 0.9284, 0.2328, 0.9115, 0.1245, 0.8505, 0.1158, 0.849, 0.1538, 0.9104, 0.1522, 0.9284, 0.2328, 0.8741, 0.2633, 0.8862, 0.2886, 0.9397, 0.2537, 0.9104, 0.1522, 0.849, 0.1538, 0.8526, 0.1915, 0.9128, 0.1798, 0.9247, 0.07004, 0.868, 0.04231, 0.857, 0.07846, 0.9162, 0.0969, 0.935, 0.04811, 0.8787, 0.01605, 0.868, 0.04231, 0.9247, 0.07004, 0.007754, 0.7867, 0.0279, 0.7918, 0.04636, 0.7641, 0.02909, 0.7548, 0.857, 0.07846, 0.8118, 0.07836, 0.8053, 0.1166, 0.8505, 0.1158, 0.8611, 0.2282, 0.8163, 0.2309, 0.8293, 0.2673, 0.8741, 0.2633, 0.8505, 0.1158, 0.8053, 0.1166, 0.8038, 0.1551, 0.849, 0.1538, 0.8741, 0.2633, 0.8293, 0.2673, 0.8471, 0.3066, 0.8862, 0.2886, 0.849, 0.1538, 0.8038, 0.1551, 0.8076, 0.1934, 0.8526, 0.1915, 0.868, 0.04231, 0.8227, 0.04096, 0.8118, 0.07836, 0.857, 0.07846, 0.8787, 0.01605, 0.8382, 0.0002606, 0.8227, 0.04096, 0.868, 0.04231, 0.8088, 0.402, 0.8427, 0.411, 0.8563, 0.3828, 0.8254, 0.3647, 0.02909, 0.894, 0.04636, 0.8846, 0.0279, 0.857, 0.007754, 0.862, 0.02909, 0.7548, 0.04636, 0.7641, 0.07399, 0.7457, 0.06103, 0.7334, 0.007754, 0.862, 0.0279, 0.857, 0.02141, 0.8244, 0.0002606, 0.8244, 0.06103, 0.7334, 0.07399, 0.7457, 0.1032, 0.7392, 0.1032, 0.7259, 0.0002606, 0.8244, 0.02141, 0.8244, 0.0279, 0.7918, 0.007754, 0.7867, 0.06103, 0.9153, 0.07399, 0.9031, 0.04636, 0.8846, 0.02909, 0.894, 0.1032, 0.9228, 0.1032, 0.9095, 0.07399, 0.9031, 0.06103, 0.9153, 0.8427, 0.411, 0.8706, 0.4284, 0.878, 0.4168, 0.8563, 0.3828, 0.8295, 0.5167, 0.857, 0.498, 0.8433, 0.471, 0.8114, 0.4821, 0.8254, 0.3647, 0.8563, 0.3828, 0.878, 0.3579, 0.8507, 0.3324, 0.8114, 0.4821, 0.8433, 0.471, 0.8382, 0.4412, 0.8038, 0.4426, 0.8783, 0.5674, 0.9022, 0.5413, 0.8777, 0.5216, 0.854, 0.5451, 0.8507, 0.3324, 0.878, 0.3579, 0.9044, 0.3376, 0.8782, 0.3071, 0.8038, 0.4426, 0.8382, 0.4412, 0.8427, 0.411, 0.8088, 0.402, 0.854, 0.5451, 0.8777, 0.5216, 0.857, 0.498, 0.8295, 0.5167, 0.9258, 0.3962, 0.8896, 0.4071, 0.878, 0.4168, 0.8706, 0.4284, 0.8684, 0.4411, 0.8704, 0.4537, 0.8775, 0.465, 0.889, 0.4742, 0.9258, 0.4852, 0.857, 0.498, 0.8775, 0.465, 0.8704, 0.4537, 0.8433, 0.471, 0.8563, 0.3828, 0.878, 0.4168, 0.8896, 0.4071, 0.878, 0.3579, 0.8433, 0.471, 0.8704, 0.4537, 0.8684, 0.4411, 0.8382, 0.4412, 0.9022, 0.5413, 0.9258, 0.4852, 0.889, 0.4742, 0.8777, 0.5216, 0.878, 0.3579, 0.8896, 0.4071, 0.9258, 0.3962, 0.9044, 0.3376, 0.8382, 0.4412, 0.8684, 0.4411, 0.8706, 0.4284, 0.8427, 0.411, 0.8777, 0.5216, 0.889, 0.4742, 0.8775, 0.465, 0.857, 0.498])
me_cube.materials.append(mat_material)
me_cube.use_remesh_preserve_volume = False
me_cube.use_remesh_preserve_attributes = False
me_cube.use_mirror_vertex_groups = False
me_cube.update()

# ---- objects
ob_cube = bpy.data.objects.new('Cube', me_cube)
ob_engine = bpy.data.objects.new('engine', None)
ob_weapon = bpy.data.objects.new('weapon', None)
ob_weapon_001 = bpy.data.objects.new('weapon.001', None)

# ---- transforms, parenting, visibility, modifiers, constraints
ob_cube.location = (0.0, 0.0, 0.0)
ob_cube.lock_rotations_4d = False
ob_cube.empty_display_type = 'ARROWS'
ob_cube.lineart.crease_threshold = 0.0
_vg = ob_cube.vertex_groups.new(name='weapon_2')
ob_engine.location = (-0.4722, 0.0, 0.1263)
ob_engine.lineart.crease_threshold = 0.0
ob_weapon.location = (0.0, 0.6304, 0.08693)
ob_weapon.rotation_euler = (-0.3514, 0.0, 0.0)
ob_weapon.lineart.crease_threshold = 0.0
ob_weapon_001.location = (0.0, -0.6304, 0.08693)
ob_weapon_001.rotation_euler = (0.3514, 0.0, 0.0)
ob_weapon_001.lineart.crease_threshold = 0.0

# ---- collection membership
col_collection_1.objects.link(ob_cube)
col_collection_1.objects.link(ob_engine)
col_collection_1.objects.link(ob_weapon)
col_collection_1.objects.link(ob_weapon_001)

# ---- scene / render settings (as saved in the file)
scene.frame_start = 1; scene.frame_end = 250; scene.frame_set(122)
scene.render.engine = 'BLENDER_EEVEE_NEXT'
scene.render.resolution_percentage = 50
scene.render.dither_intensity = 0.0
scene.cycles.use_denoising = False
scene.cycles.samples = 128
scene.cycles.sampling_pattern = 'TABULATED_SOBOL'
scene.cycles.light_sampling_threshold = 0.0
scene.cycles.use_adaptive_sampling = False
scene.cycles.use_light_tree = False
scene.cycles.blur_glossy = 0.0
scene.cycles.sample_clamp_indirect = 0.0
scene.view_settings.view_transform = 'Standard'
bpy.context.view_layer.update()

# ---- added for rendering (the .blend has no active camera and no usable light): camera, sun
cam_auto = bpy.data.cameras.new('AutoCamera')
cam_auto.lens = 50.0
cam_auto.sensor_width = 36.0
cam_auto.clip_end = 1000.0
ob_auto_camera = bpy.data.objects.new('AutoCamera', cam_auto)
scene.collection.objects.link(ob_auto_camera)
ob_auto_camera.location = (3.03182, -3.12929, 2.21793)
ob_auto_camera.rotation_euler = (1.09748, -7.21219e-08, 0.694738)
scene.camera = ob_auto_camera
light_auto_sun = bpy.data.lights.new('AutoSun', 'SUN')
light_auto_sun.energy = 3.0
light_auto_sun.angle = 0.0523599
ob_auto_sun = bpy.data.objects.new('AutoSun', light_auto_sun)
scene.collection.objects.link(ob_auto_sun)
ob_auto_sun.rotation_euler = (0.872665, 0.174533, 0.523599)
bpy.context.view_layer.update()
